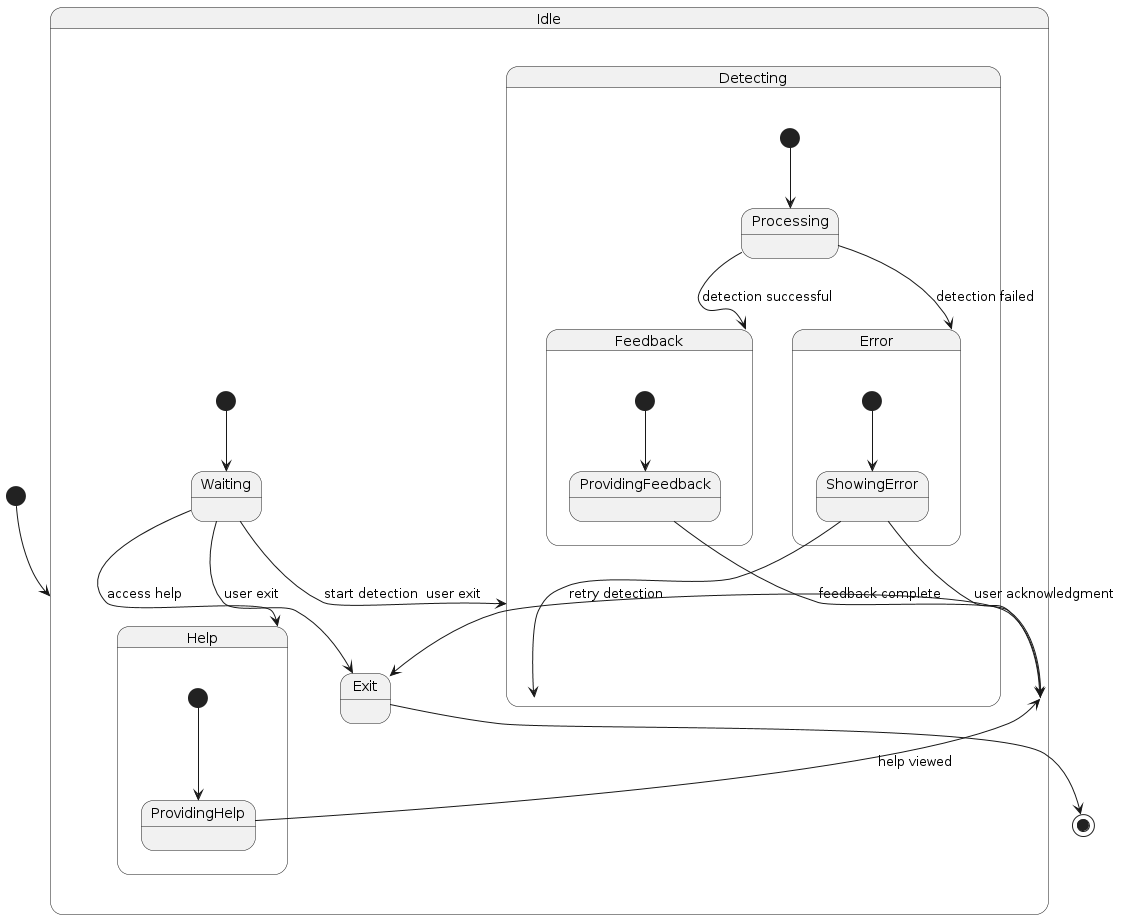

The diagram above was rendered by PlantUML. Its source (embedded in the PNG):
@startuml
[*] --> Idle

state Idle {
    [*] --> Waiting
    Waiting --> Detecting : start detection
    Waiting --> Help : access help
    Waiting --> Exit : user exit
}

state Detecting {
    [*] --> Processing
    Processing --> Feedback : detection successful
    Processing --> Error : detection failed
}

state Error {
    [*] --> ShowingError
    ShowingError --> Idle : user acknowledgment
    ShowingError --> Detecting : retry detection
}

state Feedback {
    [*] --> ProvidingFeedback
    ProvidingFeedback --> Idle : feedback complete
}

state Help {
    [*] --> ProvidingHelp
    ProvidingHelp --> Idle : help viewed
}

Idle --> Exit : user exit
Exit --> [*]
@enduml